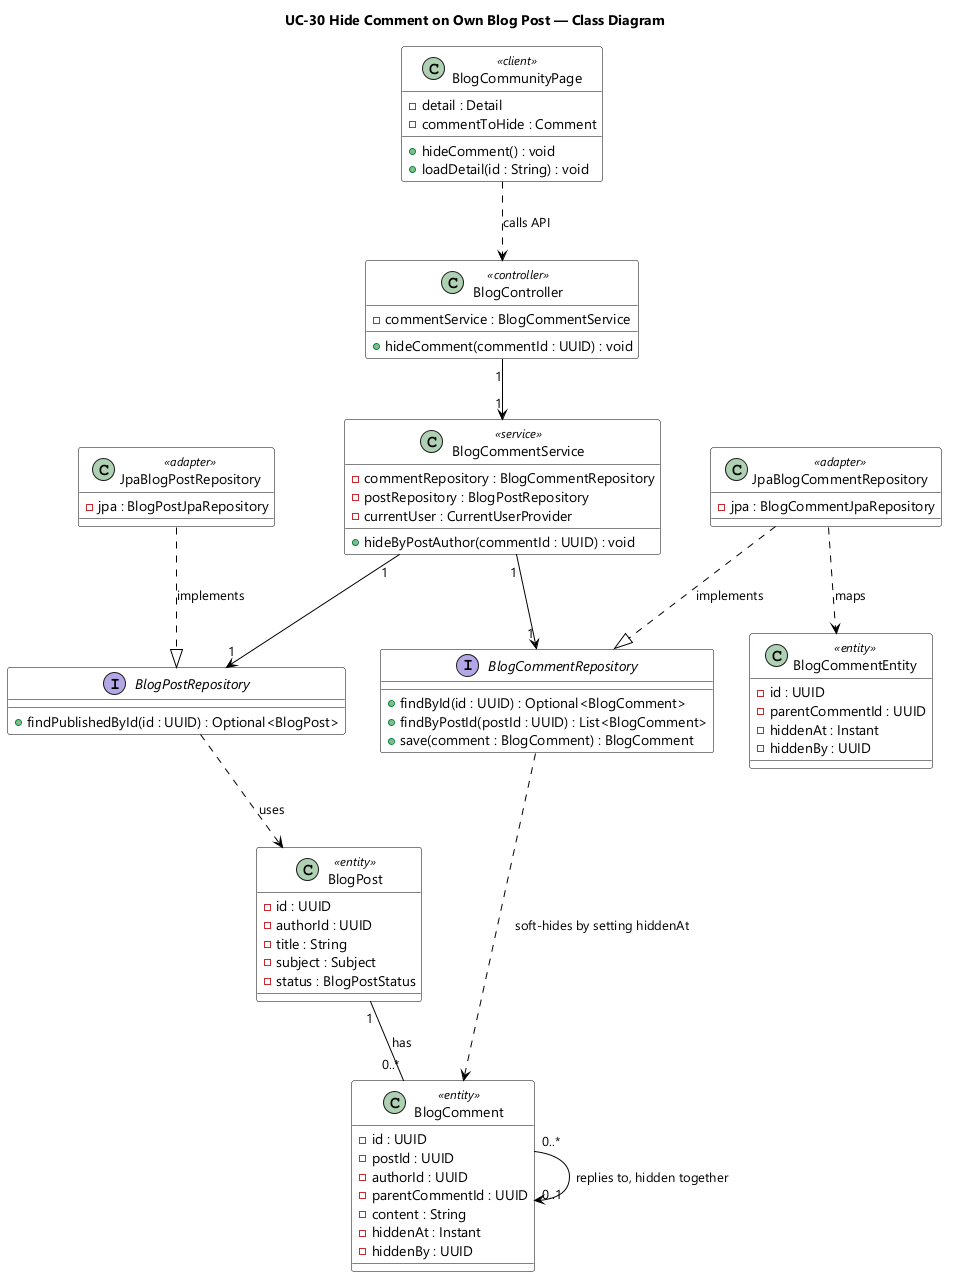

The diagram above was rendered by PlantUML. Its source (embedded in the PNG):
@startuml UC-30 Hide Comment on Own Blog Post - Class Diagram
skinparamlocked dpi 96
skinparam defaultFontName "Segoe UI"
skinparam shadowing false
skinparam wrapWidth 320
skinparam classBackgroundColor #FFFFFF
skinparam classBorderColor #000000
skinparam ArrowColor #000000
title UC-30 Hide Comment on Own Blog Post — Class Diagram

class BlogCommunityPage <<client>> {
  - detail : Detail
  - commentToHide : Comment
  + hideComment() : void
  + loadDetail(id : String) : void
}

class BlogController <<controller>> {
  - commentService : BlogCommentService
  + hideComment(commentId : UUID) : void
}

class BlogCommentService <<service>> {
  - commentRepository : BlogCommentRepository
  - postRepository : BlogPostRepository
  - currentUser : CurrentUserProvider
  + hideByPostAuthor(commentId : UUID) : void
}

interface BlogCommentRepository {
  + findById(id : UUID) : Optional<BlogComment>
  + findByPostId(postId : UUID) : List<BlogComment>
  + save(comment : BlogComment) : BlogComment
}

interface BlogPostRepository {
  + findPublishedById(id : UUID) : Optional<BlogPost>
}

class JpaBlogCommentRepository <<adapter>> {
  - jpa : BlogCommentJpaRepository
}

class JpaBlogPostRepository <<adapter>> {
  - jpa : BlogPostJpaRepository
}

class BlogComment <<entity>> {
  - id : UUID
  - postId : UUID
  - authorId : UUID
  - parentCommentId : UUID
  - content : String
  - hiddenAt : Instant
  - hiddenBy : UUID
}

class BlogCommentEntity <<entity>> {
  - id : UUID
  - parentCommentId : UUID
  - hiddenAt : Instant
  - hiddenBy : UUID
}

class BlogPost <<entity>> {
  - id : UUID
  - authorId : UUID
  - title : String
  - subject : Subject
  - status : BlogPostStatus
}

BlogCommunityPage ..> BlogController : calls API
BlogController "1" --> "1" BlogCommentService
BlogCommentService "1" --> "1" BlogCommentRepository
BlogCommentService "1" --> "1" BlogPostRepository
JpaBlogCommentRepository ..|> BlogCommentRepository : implements
JpaBlogPostRepository ..|> BlogPostRepository : implements
JpaBlogCommentRepository ..> BlogCommentEntity : maps
BlogCommentRepository ..> BlogComment : soft-hides by setting hiddenAt
BlogPostRepository ..> BlogPost : uses
BlogPost "1" -- "0..*" BlogComment : has
BlogComment "0..*" --> "0..1" BlogComment : replies to, hidden together

@enduml